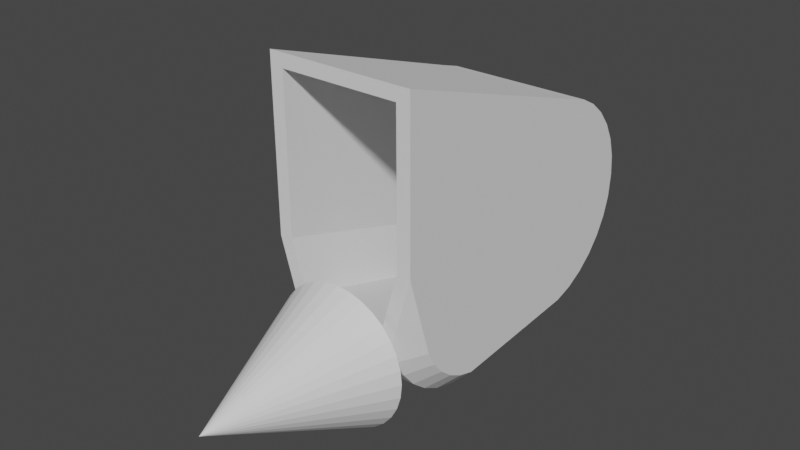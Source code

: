 # Source: MiningPod.blend  (saved by Blender 2.90.8; exported with 4.5.12 LTS)
import bpy
from mathutils import Matrix  # noqa: F401  (used for matrix-valued properties, if any)

bpy.ops.wm.read_factory_settings(use_empty=True)
scene = bpy.context.scene
scene.name = 'Scene'

# ---- collections
col_collection = bpy.data.collections.new('Collection'); scene.collection.children.link(col_collection)

# ---- world
world_world = bpy.data.worlds.new('World'); scene.world = world_world
world_world.use_nodes = True; world_world.node_tree.nodes.clear()
_N = world_world.node_tree.nodes; _L = world_world.node_tree.links
n0 = _N.new('ShaderNodeOutputWorld'); n0.name = 'World Output'; n0.location = (300, 300)
n1 = _N.new('ShaderNodeBackground'); n1.name = 'Background'; n1.location = (10, 300)
n1.inputs[0].default_value = (0.05088, 0.05088, 0.05088, 1.0)
_L.new(n1.outputs[0], n0.inputs[0])
n0.is_active_output = True
world_world.color = (0.05088, 0.05088, 0.05088)
world_world.use_sun_shadow = False
world_world.sun_shadow_jitter_overblur = 0.0

# ---- meshes
me_cone = bpy.data.meshes.new('Cone')
me_cone.from_pydata([(-3.556e-07, -0.006204, -0.6588), (-0.1285, -0.006204, -0.6462), (-0.2521, -0.006204, -0.6087), (-0.366, -0.006204, -0.5478), (-0.4659, -0.006204, -0.4659), (-0.5478, -0.006204, -0.366), (-0.6087, -0.006204, -0.2521), (-0.6462, -0.006204, -0.1285), (-0.6588, -0.006204, -1.023e-07), (-0.6462, -0.006204, 0.1285), (-0.6087, -0.006204, 0.2521), (-0.5478, -0.006204, 0.366), (-0.4659, -0.006204, 0.4659), (-0.366, -0.006204, 0.5478), (-0.2521, -0.006204, 0.6087), (-0.1285, -0.006204, 0.6462), (-1.409e-07, -0.006204, 0.6588), (0.1285, -0.006204, 0.6462), (0.2521, -0.006204, 0.6087), (0.366, -0.006204, 0.5478), (0.4659, -0.006204, 0.4659), (0.5478, -0.006204, 0.366), (0.6087, -0.006204, 0.2521), (0.6462, -0.006204, 0.1285), (0.6588, -0.006204, -6.887e-07), (0.6462, -0.006204, -0.1285), (0.6087, -0.006204, -0.2521), (0.5478, -0.006204, -0.366), (0.4659, -0.006204, -0.4659), (0.366, -0.006204, -0.5478), (0.2521, -0.006204, -0.6087), (0.1285, -0.006204, -0.6462), (3.258e-07, -1.515, 0.07185)], [], [(0, 32, 1), (1, 32, 2), (2, 32, 3), (3, 32, 4), (4, 32, 5), (5, 32, 6), (6, 32, 7), (7, 32, 8), (8, 32, 9), (9, 32, 10), (10, 32, 11), (11, 32, 12), (12, 32, 13), (13, 32, 14), (14, 32, 15), (15, 32, 16), (16, 32, 17), (17, 32, 18), (18, 32, 19), (19, 32, 20), (20, 32, 21), (21, 32, 22), (22, 32, 23), (23, 32, 24), (24, 32, 25), (25, 32, 26), (26, 32, 27), (27, 32, 28), (28, 32, 29), (29, 32, 30), (0, 1, 2, 3, 4, 5, 6, 7, 8, 9, 10, 11, 12, 13, 14, 15, 16, 17, 18, 19, 20, 21, 22, 23, 24, 25, 26, 27, 28, 29, 30, 31), (30, 32, 31), (31, 32, 0)])
_uv = me_cone.uv_layers.new(name='UVMap')
_uv.uv.foreach_set('vector', [0.25, 0.49, 0.25, 0.25, 0.2968, 0.4854, 0.2968, 0.4854, 0.25, 0.25, 0.3418, 0.4717, 0.3418, 0.4717, 0.25, 0.25, 0.3833, 0.4496, 0.3833, 0.4496, 0.25, 0.25, 0.4197, 0.4197, 0.4197, 0.4197, 0.25, 0.25, 0.4496, 0.3833, 0.4496, 0.3833, 0.25, 0.25, 0.4717, 0.3418, 0.4717, 0.3418, 0.25, 0.25, 0.4854, 0.2968, 0.4854, 0.2968, 0.25, 0.25, 0.49, 0.25, 0.49, 0.25, 0.25, 0.25, 0.4854, 0.2032, 0.4854, 0.2032, 0.25, 0.25, 0.4717, 0.1582, 0.4717, 0.1582, 0.25, 0.25, 0.4496, 0.1167, 0.4496, 0.1167, 0.25, 0.25, 0.4197, 0.08029, 0.4197, 0.08029, 0.25, 0.25, 0.3833, 0.05045, 0.3833, 0.05045, 0.25, 0.25, 0.3418, 0.02827, 0.3418, 0.02827, 0.25, 0.25, 0.2968, 0.01461, 0.2968, 0.01461, 0.25, 0.25, 0.25, 0.01, 0.25, 0.01, 0.25, 0.25, 0.2032, 0.01461, 0.2032, 0.01461, 0.25, 0.25, 0.1582, 0.02827, 0.1582, 0.02827, 0.25, 0.25, 0.1167, 0.05045, 0.1167, 0.05045, 0.25, 0.25, 0.08029, 0.08029, 0.08029, 0.08029, 0.25, 0.25, 0.05045, 0.1167, 0.05045, 0.1167, 0.25, 0.25, 0.02827, 0.1582, 0.02827, 0.1582, 0.25, 0.25, 0.01461, 0.2032, 0.01461, 0.2032, 0.25, 0.25, 0.01, 0.25, 0.01, 0.25, 0.25, 0.25, 0.01461, 0.2968, 0.01461, 0.2968, 0.25, 0.25, 0.02827, 0.3418, 0.02827, 0.3418, 0.25, 0.25, 0.05045, 0.3833, 0.05045, 0.3833, 0.25, 0.25, 0.08029, 0.4197, 0.08029, 0.4197, 0.25, 0.25, 0.1167, 0.4496, 0.1167, 0.4496, 0.25, 0.25, 0.1582, 0.4717, 0.75, 0.49, 0.7968, 0.4854, 0.8418, 0.4717, 0.8833, 0.4496, 0.9197, 0.4197, 0.9496, 0.3833, 0.9717, 0.3418, 0.9854, 0.2968, 0.99, 0.25, 0.9854, 0.2032, 0.9717, 0.1582, 0.9496, 0.1167, 0.9197, 0.08029, 0.8833, 0.05045, 0.8418, 0.02827, 0.7968, 0.01461, 0.75, 0.01, 0.7032, 0.01461, 0.6582, 0.02827, 0.6167, 0.05045, 0.5803, 0.08029, 0.5504, 0.1167, 0.5283, 0.1582, 0.5146, 0.2032, 0.51, 0.25, 0.5146, 0.2968, 0.5283, 0.3418, 0.5504, 0.3833, 0.5803, 0.4197, 0.6167, 0.4496, 0.6582, 0.4717, 0.7032, 0.4854, 0.1582, 0.4717, 0.25, 0.25, 0.2032, 0.4854, 0.2032, 0.4854, 0.25, 0.25, 0.25, 0.49])
me_cone.use_remesh_fix_poles = True
me_cone.use_remesh_preserve_attributes = False
me_cone.use_mirror_vertex_groups = False
me_cone.update()
me_cylinder_002 = bpy.data.meshes.new('Cylinder.002')
me_cylinder_002.from_pydata([(0.6886, 1.193, 0.3006), (-0.6886, 1.193, 0.3006), (0.6886, 1.381, 0.3575), (-0.6886, 1.381, 0.3575), (0.6886, 1.553, 0.4499), (-0.6886, 1.553, 0.4499), (0.6886, 1.705, 0.5743), (-0.6886, 1.705, 0.5743), (0.6886, 1.829, 0.7258), (-0.6886, 1.829, 0.7258), (0.6886, 1.922, 0.8987), (-0.6886, 1.922, 0.8987), (0.6886, 1.979, 1.086), (-0.6886, 1.979, 1.086), (0.6886, 1.998, 1.308), (-0.6886, 1.998, 1.308), (0.6886, 1.979, 1.503), (-0.6886, 1.979, 1.503), (0.6886, 1.922, 1.691), (-0.6886, 1.922, 1.691), (0.6886, 1.829, 1.864), (-0.6886, 1.829, 1.864), (0.6886, 1.705, 2.015), (-0.6886, 1.705, 2.015), (0.6886, 1.553, 2.14), (-0.6886, 1.553, 2.14), (0.6886, 1.381, 2.232), (-0.6886, 1.381, 2.232), (0.6886, 1.193, 2.289), (-0.6886, 1.193, 2.289), (0.5607, -0.995, 2.869), (-0.5607, -0.995, 2.869), (0.4028, -0.9817, 0.9348), (0.5607, -0.9855, 1.491), (0.6886, -0.7483, 0.692), (0.4995, -0.9239, 0.6193), (0.6886, -0.6735, 0.552), (0.4995, -0.8315, 0.4464), (0.6886, -0.5727, 0.4293), (0.4995, -0.7071, 0.2949), (0.6886, -0.45, 0.3285), (0.4995, -0.5556, 0.1705), (0.6886, -0.31, 0.2537), (0.4995, -0.3827, 0.07811), (0.6886, -0.158, 0.2076), (0.4995, -0.1951, 0.02121), (0.6886, 1.193, 0.3006), (0.4995, 7.603e-08, 0.001993), (-0.5607, -0.985, 1.415), (-0.4245, -0.9817, 0.9348), (-0.6886, -0.7684, 0.6837), (-0.5212, -0.9239, 0.6193), (-0.6886, -0.6916, 0.5399), (-0.5212, -0.8315, 0.4464), (-0.6886, -0.5881, 0.4139), (-0.5212, -0.7071, 0.2949), (-0.6886, -0.4621, 0.3104), (-0.5212, -0.5556, 0.1705), (-0.6886, -0.3183, 0.2336), (-0.5212, -0.3827, 0.07811), (-0.6886, -0.1623, 0.1862), (-0.5212, -0.1951, 0.02121), (-0.5212, -2.588e-07, 0.001993), (-0.6886, 1.193, 0.3006), (-0.6886, -0.9959, 2.997), (0.6886, -0.9959, 2.997), (0.6886, -0.9854, 1.473), (0.4995, -0.9808, 0.8069), (-0.5212, -0.9808, 0.8069), (-0.6886, -0.9848, 1.397), (0.5607, 0.8934, 2.303), (-0.5607, 0.8934, 2.303), (0.4028, 0.9067, 0.3688), (0.5607, 0.9029, 0.9253), (-0.5607, 0.9034, 0.8489), (-0.4245, 0.9067, 0.3688)], [], [(66, 34, 36, 38, 40, 42, 44, 46, 0, 2, 4, 6, 8, 10, 12, 14, 16, 18, 20, 22, 24, 26, 28, 65), (39, 55, 57, 41), (41, 57, 59, 43), (43, 59, 61, 45), (45, 61, 62, 47), (46, 47, 62, 63, 1, 0), (0, 1, 3, 2), (2, 3, 5, 4), (4, 5, 7, 6), (6, 7, 9, 8), (8, 9, 11, 10), (10, 11, 13, 12), (12, 13, 15, 14), (14, 15, 17, 16), (16, 17, 19, 18), (18, 19, 21, 20), (20, 21, 23, 22), (22, 23, 25, 24), (24, 25, 27, 26), (26, 27, 29, 28), (37, 53, 55, 39), (35, 51, 53, 37), (28, 29, 64, 65), (67, 35, 34, 66), (35, 37, 36, 34), (37, 39, 38, 36), (39, 41, 40, 38), (41, 43, 42, 40), (43, 45, 44, 42), (45, 47, 46, 44), (67, 68, 51, 35), (51, 68, 69, 50), (53, 51, 50, 52), (55, 53, 52, 54), (57, 55, 54, 56), (59, 57, 56, 58), (61, 59, 58, 60), (62, 61, 60, 63), (50, 69, 64, 29, 27, 25, 23, 21, 19, 17, 15, 13, 11, 9, 7, 5, 3, 1, 63, 60, 58, 56, 54, 52), (31, 30, 65, 64), (33, 32, 67, 66), (30, 33, 66, 65), (49, 48, 69, 68), (48, 31, 64, 69), (32, 49, 68, 67), (49, 32, 72, 75), (48, 49, 75, 74), (32, 33, 73, 72), (31, 48, 74, 71), (33, 30, 70, 73), (30, 31, 71, 70), (70, 71, 74, 75, 72, 73)])
_uv = me_cylinder_002.uv_layers.new(name='UVMap')
_uv.uv.foreach_set('vector', [0.6739, 0.3478, 0.8779, 0.4852, 0.8612, 0.4886, 0.839, 0.49, 0.815, 0.4907, 0.7903, 0.491, 0.7659, 0.4911, 0.7188, 0.5, 0.7188, 0.5, 0.6875, 0.5, 0.6562, 0.5, 0.625, 0.5, 0.5938, 0.5, 0.5625, 0.5, 0.5312, 0.5, 0.5, 0.5, 0.4688, 0.5, 0.4375, 0.5, 0.4062, 0.5, 0.375, 0.5, 0.3438, 0.5, 0.3125, 0.5, 0.2812, 0.5, 0.0, 0.0, 0.875, 0.5687, 0.875, 0.9392, 0.8438, 0.9392, 0.8438, 0.5687, 0.8437, 0.5687, 0.8438, 0.9392, 0.8125, 0.9392, 0.8125, 0.5687, 0.8125, 0.5687, 0.8125, 0.9392, 0.7812, 0.9392, 0.7812, 0.5687, 0.7812, 0.5687, 0.7812, 0.9392, 0.75, 0.9392, 0.75, 0.5687, 0.7188, 0.5, 0.75, 0.5687, 0.75, 0.9392, 0.7188, 1.0, 0.7188, 1.0, 0.7188, 0.5, 0.7188, 0.5, 0.7188, 1.0, 0.6875, 1.0, 0.6875, 0.5, 0.6875, 0.5, 0.6875, 1.0, 0.6562, 1.0, 0.6562, 0.5, 0.6562, 0.5, 0.6562, 1.0, 0.625, 1.0, 0.625, 0.5, 0.625, 0.5, 0.625, 1.0, 0.5938, 1.0, 0.5938, 0.5, 0.5938, 0.5, 0.5938, 1.0, 0.5625, 1.0, 0.5625, 0.5, 0.5625, 0.5, 0.5625, 1.0, 0.5312, 1.0, 0.5312, 0.5, 0.5312, 0.5, 0.5312, 1.0, 0.5, 1.0, 0.5, 0.5, 0.5, 0.5, 0.5, 1.0, 0.4688, 1.0, 0.4688, 0.5, 0.4688, 0.5, 0.4688, 1.0, 0.4375, 1.0, 0.4375, 0.5, 0.4375, 0.5, 0.4375, 1.0, 0.4062, 1.0, 0.4062, 0.5, 0.4062, 0.5, 0.4062, 1.0, 0.375, 1.0, 0.375, 0.5, 0.375, 0.5, 0.375, 1.0, 0.3438, 1.0, 0.3438, 0.5, 0.3438, 0.5, 0.3438, 1.0, 0.3125, 1.0, 0.3125, 0.5, 0.3125, 0.5, 0.3125, 1.0, 0.2812, 1.0, 0.2812, 0.5, 0.9062, 0.5687, 0.9062, 0.9392, 0.875, 0.9392, 0.875, 0.5687, 0.9375, 0.5687, 0.9375, 0.9392, 0.9062, 0.9392, 0.9062, 0.5687, 0.2812, 0.5, 0.2812, 1.0, 0.0, 0.0, 0.0, 0.0, 0.9688, 0.5687, 0.9375, 0.5687, 0.8779, 0.4852, 0.6739, 0.3478, 0.9375, 0.5687, 0.9062, 0.5687, 0.8612, 0.4886, 0.8779, 0.4852, 0.9062, 0.5687, 0.875, 0.5687, 0.839, 0.49, 0.8612, 0.4886, 0.875, 0.5687, 0.8438, 0.5687, 0.815, 0.4907, 0.839, 0.49, 0.8437, 0.5687, 0.8125, 0.5687, 0.7903, 0.491, 0.815, 0.4907, 0.8125, 0.5687, 0.7812, 0.5687, 0.7659, 0.4911, 0.7903, 0.491, 0.7812, 0.5687, 0.75, 0.5687, 0.7188, 0.5, 0.7659, 0.4911, 0.9688, 0.5687, 0.9688, 0.9392, 0.9375, 0.9392, 0.9375, 0.5687, 0.9375, 0.9392, 0.9688, 0.9392, 0.7077, 0.7305, 0.8854, 0.9744, 0.9062, 0.9392, 0.9375, 0.9392, 0.8854, 0.9744, 0.8667, 0.9802, 0.875, 0.9392, 0.9062, 0.9392, 0.8667, 0.9802, 0.8433, 0.9825, 0.8438, 0.9392, 0.875, 0.9392, 0.8433, 0.9825, 0.8183, 0.9836, 0.8125, 0.9392, 0.8438, 0.9392, 0.8183, 0.9836, 0.7927, 0.9842, 0.7812, 0.9392, 0.8125, 0.9392, 0.7927, 0.9842, 0.7675, 0.9842, 0.75, 0.9392, 0.7812, 0.9392, 0.7675, 0.9842, 0.7188, 1.0, 0.8854, 0.9744, 0.7077, 0.7305, 0.0, 0.0, 0.2812, 1.0, 0.3125, 1.0, 0.3438, 1.0, 0.375, 1.0, 0.4062, 1.0, 0.4375, 1.0, 0.4688, 1.0, 0.5, 1.0, 0.5312, 1.0, 0.5625, 1.0, 0.5938, 1.0, 0.625, 1.0, 0.6562, 1.0, 0.6875, 1.0, 0.7188, 1.0, 0.7188, 1.0, 0.7675, 0.9842, 0.7927, 0.9842, 0.8183, 0.9836, 0.8433, 0.9825, 0.8667, 0.9802, 0.05657, 0.0514, 0.05657, 0.03622, 0.0, 0.0, 0.0, 0.0, 0.666, 0.3745, 0.9122, 0.5663, 0.9688, 0.5687, 0.6739, 0.3478, 0.05657, 0.03622, 0.666, 0.3745, 0.6739, 0.3478, 0.0, 0.0, 0.9122, 0.8538, 0.6998, 0.6907, 0.7077, 0.7305, 0.9688, 0.9392, 0.6998, 0.6907, 0.05657, 0.0514, 0.0, 0.0, 0.7077, 0.7305, 0.9122, 0.5663, 0.9122, 0.8538, 0.9688, 0.9392, 0.9688, 0.5687, 0.9122, 0.8538, 0.9122, 0.5663, 0.9122, 0.5663, 0.9122, 0.8538, 0.6998, 0.6907, 0.9122, 0.8538, 0.9122, 0.8538, 0.6998, 0.6907, 0.9122, 0.5663, 0.666, 0.3745, 0.666, 0.3745, 0.9122, 0.5663, 0.05657, 0.0514, 0.6998, 0.6907, 0.6998, 0.6907, 0.05657, 0.0514, 0.666, 0.3745, 0.05657, 0.03622, 0.05657, 0.03622, 0.666, 0.3745, 0.05657, 0.03622, 0.05657, 0.0514, 0.05657, 0.0514, 0.05657, 0.03622, 0.05657, 0.03622, 0.05657, 0.0514, 0.6998, 0.6907, 0.9122, 0.8538, 0.9122, 0.5663, 0.666, 0.3745])
me_cylinder_002.use_remesh_fix_poles = True
me_cylinder_002.use_remesh_preserve_attributes = False
me_cylinder_002.use_mirror_vertex_groups = False
me_cylinder_002.update()

# ---- objects
ob_drill = bpy.data.objects.new('Drill', me_cone)
ob_hull = bpy.data.objects.new('Hull', me_cylinder_002)

# ---- transforms, parenting, visibility, modifiers, constraints
ob_drill.location = (0.0, -1.042, 0.5389)
ob_drill.lineart.crease_threshold = 0.0
ob_hull.location = (0.0, 0.0, 0.0)
ob_hull.lineart.crease_threshold = 0.0

# ---- collection membership
col_collection.objects.link(ob_drill)
col_collection.objects.link(ob_hull)

# ---- scene / render settings (as saved in the file)
scene.frame_start = 1; scene.frame_end = 250; scene.frame_set(1)
scene.render.engine = 'BLENDER_EEVEE_NEXT'
scene.cycles.use_denoising = False
scene.cycles.samples = 128
scene.cycles.sampling_pattern = 'TABULATED_SOBOL'
scene.cycles.use_adaptive_sampling = False
scene.cycles.use_light_tree = False
scene.view_settings.view_transform = 'Filmic'
bpy.context.view_layer.update()

# ---- added for rendering (the .blend has no active camera and no usable light): camera, sun
cam_auto = bpy.data.cameras.new('AutoCamera')
cam_auto.lens = 50.0
cam_auto.sensor_width = 36.0
cam_auto.clip_end = 1000.0
ob_auto_camera = bpy.data.objects.new('AutoCamera', cam_auto)
scene.collection.objects.link(ob_auto_camera)
ob_auto_camera.location = (5.26316, -6.59536, 5.64901)
ob_auto_camera.rotation_euler = (1.09748, -7.21219e-08, 0.694738)
scene.camera = ob_auto_camera
light_auto_sun = bpy.data.lights.new('AutoSun', 'SUN')
light_auto_sun.energy = 3.0
light_auto_sun.angle = 0.0523599
ob_auto_sun = bpy.data.objects.new('AutoSun', light_auto_sun)
scene.collection.objects.link(ob_auto_sun)
ob_auto_sun.rotation_euler = (0.872665, 0.174533, 0.523599)
bpy.context.view_layer.update()
